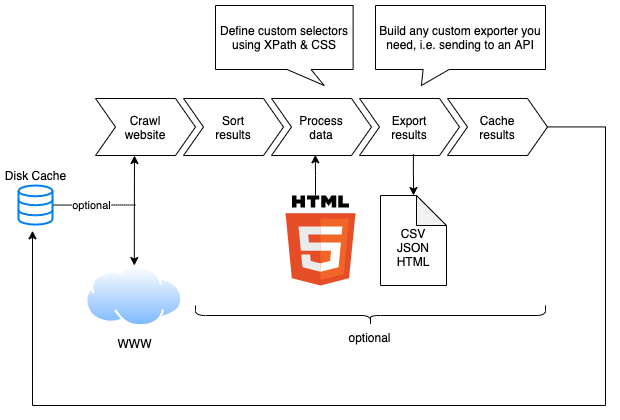

The diagram above was exported from draw.io. Its source (the exported page's mxGraphModel, read from the mxfile embedded in the PNG):
<mxGraphModel dx="1123" dy="829" grid="1" gridSize="10" guides="1" tooltips="1" connect="1" arrows="1" fold="1" page="1" pageScale="1" pageWidth="827" pageHeight="1169" math="0" shadow="0">
  <root>
    <mxCell id="0" />
    <mxCell id="1" parent="0" />
    <mxCell id="DjED2um8_jOHTeipyGc7-12" style="edgeStyle=orthogonalEdgeStyle;rounded=0;orthogonalLoop=1;jettySize=auto;html=1;entryX=0.39;entryY=1;entryDx=0;entryDy=0;entryPerimeter=0;startArrow=classic;startFill=1;" edge="1" parent="1" source="DjED2um8_jOHTeipyGc7-4" target="DjED2um8_jOHTeipyGc7-7">
      <mxGeometry relative="1" as="geometry">
        <Array as="points">
          <mxPoint x="209" y="225" />
          <mxPoint x="209" y="225" />
        </Array>
      </mxGeometry>
    </mxCell>
    <mxCell id="DjED2um8_jOHTeipyGc7-4" value="WWW" style="aspect=fixed;perimeter=ellipsePerimeter;html=1;align=center;shadow=0;dashed=0;spacingTop=3;image;image=img/lib/active_directory/internet_cloud.svg;" vertex="1" parent="1">
      <mxGeometry x="160" y="280" width="97.62" height="61.5" as="geometry" />
    </mxCell>
    <mxCell id="DjED2um8_jOHTeipyGc7-13" style="edgeStyle=orthogonalEdgeStyle;rounded=0;orthogonalLoop=1;jettySize=auto;html=1;dashed=1;dashPattern=1 1;endArrow=none;endFill=0;" edge="1" parent="1" source="DjED2um8_jOHTeipyGc7-5">
      <mxGeometry relative="1" as="geometry">
        <mxPoint x="210" y="219.54999999999984" as="targetPoint" />
      </mxGeometry>
    </mxCell>
    <mxCell id="DjED2um8_jOHTeipyGc7-14" value="optional" style="edgeLabel;html=1;align=center;verticalAlign=middle;resizable=0;points=[];" vertex="1" connectable="0" parent="DjED2um8_jOHTeipyGc7-13">
      <mxGeometry x="0.2955" y="-2" relative="1" as="geometry">
        <mxPoint x="-16" y="-2" as="offset" />
      </mxGeometry>
    </mxCell>
    <mxCell id="DjED2um8_jOHTeipyGc7-5" value="Disk Cache" style="html=1;verticalLabelPosition=top;align=center;labelBackgroundColor=#ffffff;verticalAlign=bottom;strokeWidth=2;strokeColor=#0080F0;shadow=0;dashed=0;shape=mxgraph.ios7.icons.data;labelPosition=center;" vertex="1" parent="1">
      <mxGeometry x="93" y="200" width="34" height="39.1" as="geometry" />
    </mxCell>
    <mxCell id="DjED2um8_jOHTeipyGc7-6" value="" style="swimlane;childLayout=stackLayout;horizontal=1;fillColor=none;horizontalStack=1;resizeParent=1;resizeParentMax=0;resizeLast=0;collapsible=0;strokeColor=none;stackBorder=10;stackSpacing=-12;resizable=1;align=center;points=[];fontColor=#000000;" vertex="1" parent="1">
      <mxGeometry x="160" y="80" width="472" height="100" as="geometry" />
    </mxCell>
    <mxCell id="DjED2um8_jOHTeipyGc7-7" value="Crawl&#10;website" style="shape=step;perimeter=stepPerimeter;fixedSize=1;points=[];" vertex="1" parent="DjED2um8_jOHTeipyGc7-6">
      <mxGeometry x="10" y="33" width="100" height="57" as="geometry" />
    </mxCell>
    <mxCell id="DjED2um8_jOHTeipyGc7-8" value="Sort&#10;results" style="shape=step;perimeter=stepPerimeter;fixedSize=1;points=[];" vertex="1" parent="DjED2um8_jOHTeipyGc7-6">
      <mxGeometry x="98" y="33" width="100" height="57" as="geometry" />
    </mxCell>
    <mxCell id="DjED2um8_jOHTeipyGc7-9" value="Process&#10;data" style="shape=step;perimeter=stepPerimeter;fixedSize=1;points=[];" vertex="1" parent="DjED2um8_jOHTeipyGc7-6">
      <mxGeometry x="186" y="33" width="100" height="57" as="geometry" />
    </mxCell>
    <mxCell id="DjED2um8_jOHTeipyGc7-10" value="Export&#10;results" style="shape=step;perimeter=stepPerimeter;fixedSize=1;points=[];" vertex="1" parent="DjED2um8_jOHTeipyGc7-6">
      <mxGeometry x="274" y="33" width="100" height="57" as="geometry" />
    </mxCell>
    <mxCell id="DjED2um8_jOHTeipyGc7-11" value="Cache&#10;results" style="shape=step;perimeter=stepPerimeter;fixedSize=1;points=[];" vertex="1" parent="DjED2um8_jOHTeipyGc7-6">
      <mxGeometry x="362" y="33" width="100" height="57" as="geometry" />
    </mxCell>
    <mxCell id="DjED2um8_jOHTeipyGc7-17" value="" style="shape=curlyBracket;whiteSpace=wrap;html=1;rounded=1;rotation=-90;" vertex="1" parent="1">
      <mxGeometry x="435" y="155" width="20" height="350" as="geometry" />
    </mxCell>
    <mxCell id="DjED2um8_jOHTeipyGc7-18" value="optional" style="text;html=1;align=center;verticalAlign=middle;resizable=0;points=[];autosize=1;" vertex="1" parent="1">
      <mxGeometry x="414" y="341.5" width="60" height="20" as="geometry" />
    </mxCell>
    <mxCell id="DjED2um8_jOHTeipyGc7-20" style="edgeStyle=orthogonalEdgeStyle;rounded=0;orthogonalLoop=1;jettySize=auto;html=1;entryX=0.438;entryY=0.988;entryDx=0;entryDy=0;entryPerimeter=0;startArrow=none;startFill=0;endArrow=classic;endFill=1;" edge="1" parent="1" source="DjED2um8_jOHTeipyGc7-19" target="DjED2um8_jOHTeipyGc7-9">
      <mxGeometry relative="1" as="geometry">
        <Array as="points">
          <mxPoint x="390" y="190" />
          <mxPoint x="390" y="190" />
        </Array>
      </mxGeometry>
    </mxCell>
    <mxCell id="DjED2um8_jOHTeipyGc7-19" value="" style="dashed=0;outlineConnect=0;html=1;align=center;labelPosition=center;verticalLabelPosition=bottom;verticalAlign=top;shape=mxgraph.weblogos.html5" vertex="1" parent="1">
      <mxGeometry x="360" y="210" width="70" height="90" as="geometry" />
    </mxCell>
    <mxCell id="DjED2um8_jOHTeipyGc7-26" style="edgeStyle=orthogonalEdgeStyle;rounded=0;orthogonalLoop=1;jettySize=auto;html=1;entryX=0.539;entryY=0.975;entryDx=0;entryDy=0;entryPerimeter=0;startArrow=classic;startFill=1;endArrow=none;endFill=0;" edge="1" parent="1" source="DjED2um8_jOHTeipyGc7-25" target="DjED2um8_jOHTeipyGc7-10">
      <mxGeometry relative="1" as="geometry" />
    </mxCell>
    <mxCell id="DjED2um8_jOHTeipyGc7-25" value="&lt;br&gt;CSV&lt;br&gt;JSON&lt;br&gt;HTML" style="shape=note;whiteSpace=wrap;html=1;backgroundOutline=1;darkOpacity=0.05;" vertex="1" parent="1">
      <mxGeometry x="455" y="210" width="66" height="90" as="geometry" />
    </mxCell>
    <mxCell id="DjED2um8_jOHTeipyGc7-27" style="edgeStyle=orthogonalEdgeStyle;rounded=0;orthogonalLoop=1;jettySize=auto;html=1;entryX=0.412;entryY=1.158;entryDx=0;entryDy=0;entryPerimeter=0;startArrow=none;startFill=0;endArrow=classic;endFill=1;" edge="1" parent="1" source="DjED2um8_jOHTeipyGc7-11" target="DjED2um8_jOHTeipyGc7-5">
      <mxGeometry relative="1" as="geometry">
        <Array as="points">
          <mxPoint x="680" y="141" />
          <mxPoint x="680" y="420" />
          <mxPoint x="107" y="420" />
        </Array>
      </mxGeometry>
    </mxCell>
    <mxCell id="DjED2um8_jOHTeipyGc7-28" value="Build any custom exporter you need, i.e. sending to an API" style="shape=callout;whiteSpace=wrap;html=1;perimeter=calloutPerimeter;size=16;position=0.28;position2=0.27;base=26;" vertex="1" parent="1">
      <mxGeometry x="450" y="20" width="170" height="80" as="geometry" />
    </mxCell>
    <mxCell id="DjED2um8_jOHTeipyGc7-29" value="Define custom selectors using XPath &amp;amp; CSS" style="shape=callout;whiteSpace=wrap;html=1;perimeter=calloutPerimeter;size=16;position=0.52;position2=0.79;base=24;" vertex="1" parent="1">
      <mxGeometry x="290" y="20" width="137.62" height="80" as="geometry" />
    </mxCell>
  </root>
</mxGraphModel>